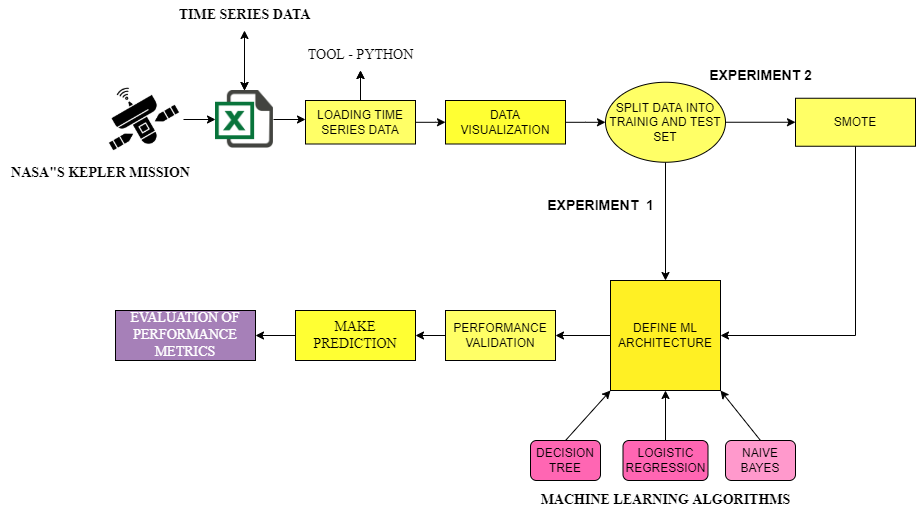

The diagram above was exported from draw.io. Its source (the exported page's mxGraphModel, read from the mxfile embedded in the PNG):
<mxGraphModel dx="1865" dy="539" grid="1" gridSize="10" guides="1" tooltips="1" connect="1" arrows="1" fold="1" page="1" pageScale="1" pageWidth="827" pageHeight="1169" math="0" shadow="0">
  <root>
    <mxCell id="0" />
    <mxCell id="1" parent="0" />
    <mxCell id="8zQq_zu-39EJrj8SOyAp-6" style="edgeStyle=orthogonalEdgeStyle;rounded=0;orthogonalLoop=1;jettySize=auto;html=1;" parent="1" source="8zQq_zu-39EJrj8SOyAp-2" edge="1">
      <mxGeometry relative="1" as="geometry">
        <mxPoint x="140" y="219" as="targetPoint" />
      </mxGeometry>
    </mxCell>
    <mxCell id="8zQq_zu-39EJrj8SOyAp-2" value="" style="shape=image;html=1;verticalAlign=top;verticalLabelPosition=bottom;labelBackgroundColor=#ffffff;imageAspect=0;aspect=fixed;image=https://cdn2.iconfinder.com/data/icons/web-development-and-studio/512/50_satellite_antenna_radar_space_Signal_space-128.png" parent="1" vertex="1">
      <mxGeometry x="30" y="180" width="78" height="78" as="geometry" />
    </mxCell>
    <mxCell id="8zQq_zu-39EJrj8SOyAp-18" style="edgeStyle=orthogonalEdgeStyle;rounded=0;orthogonalLoop=1;jettySize=auto;html=1;" parent="1" source="8zQq_zu-39EJrj8SOyAp-7" edge="1">
      <mxGeometry relative="1" as="geometry">
        <mxPoint x="230" y="219.0000000000001" as="targetPoint" />
      </mxGeometry>
    </mxCell>
    <mxCell id="8zQq_zu-39EJrj8SOyAp-79" style="edgeStyle=none;rounded=0;orthogonalLoop=1;jettySize=auto;html=1;fontFamily=Times New Roman;fontSize=14;" parent="1" source="8zQq_zu-39EJrj8SOyAp-7" edge="1">
      <mxGeometry relative="1" as="geometry">
        <mxPoint x="169" y="130" as="targetPoint" />
      </mxGeometry>
    </mxCell>
    <mxCell id="8zQq_zu-39EJrj8SOyAp-7" value="" style="shape=image;html=1;verticalAlign=top;verticalLabelPosition=bottom;labelBackgroundColor=#ffffff;imageAspect=0;aspect=fixed;image=https://cdn3.iconfinder.com/data/icons/document-icons-2/30/647702-excel-128.png" parent="1" vertex="1">
      <mxGeometry x="140" y="190" width="58" height="58" as="geometry" />
    </mxCell>
    <mxCell id="8zQq_zu-39EJrj8SOyAp-28" style="edgeStyle=orthogonalEdgeStyle;rounded=0;orthogonalLoop=1;jettySize=auto;html=1;entryX=0;entryY=0.5;entryDx=0;entryDy=0;" parent="1" source="8zQq_zu-39EJrj8SOyAp-22" target="8zQq_zu-39EJrj8SOyAp-25" edge="1">
      <mxGeometry relative="1" as="geometry" />
    </mxCell>
    <mxCell id="8zQq_zu-39EJrj8SOyAp-87" style="edgeStyle=none;rounded=0;orthogonalLoop=1;jettySize=auto;html=1;fontFamily=Times New Roman;fontSize=14;" parent="1" source="8zQq_zu-39EJrj8SOyAp-22" target="8zQq_zu-39EJrj8SOyAp-84" edge="1">
      <mxGeometry relative="1" as="geometry" />
    </mxCell>
    <mxCell id="8zQq_zu-39EJrj8SOyAp-88" value="" style="edgeStyle=none;rounded=0;orthogonalLoop=1;jettySize=auto;html=1;fontFamily=Times New Roman;fontSize=14;fontColor=#FFFFFF;" parent="1" source="8zQq_zu-39EJrj8SOyAp-22" target="8zQq_zu-39EJrj8SOyAp-84" edge="1">
      <mxGeometry relative="1" as="geometry" />
    </mxCell>
    <mxCell id="8zQq_zu-39EJrj8SOyAp-22" value="LOADING TIME SERIES DATA" style="rounded=0;whiteSpace=wrap;html=1;fillColor=#FFFF66;" parent="1" vertex="1">
      <mxGeometry x="230" y="200" width="110" height="43.5" as="geometry" />
    </mxCell>
    <mxCell id="8zQq_zu-39EJrj8SOyAp-30" style="edgeStyle=orthogonalEdgeStyle;rounded=0;orthogonalLoop=1;jettySize=auto;html=1;" parent="1" source="8zQq_zu-39EJrj8SOyAp-25" target="8zQq_zu-39EJrj8SOyAp-29" edge="1">
      <mxGeometry relative="1" as="geometry" />
    </mxCell>
    <mxCell id="8zQq_zu-39EJrj8SOyAp-25" value="DATA VISUALIZATION" style="rounded=0;whiteSpace=wrap;html=1;fillColor=#FFFF33;" parent="1" vertex="1">
      <mxGeometry x="370" y="200" width="120" height="43.5" as="geometry" />
    </mxCell>
    <mxCell id="8zQq_zu-39EJrj8SOyAp-34" style="edgeStyle=orthogonalEdgeStyle;rounded=0;orthogonalLoop=1;jettySize=auto;html=1;entryX=0.5;entryY=0;entryDx=0;entryDy=0;" parent="1" source="8zQq_zu-39EJrj8SOyAp-29" target="8zQq_zu-39EJrj8SOyAp-32" edge="1">
      <mxGeometry relative="1" as="geometry" />
    </mxCell>
    <mxCell id="8zQq_zu-39EJrj8SOyAp-37" style="edgeStyle=orthogonalEdgeStyle;rounded=0;orthogonalLoop=1;jettySize=auto;html=1;entryX=0;entryY=0.5;entryDx=0;entryDy=0;" parent="1" source="8zQq_zu-39EJrj8SOyAp-29" target="8zQq_zu-39EJrj8SOyAp-38" edge="1">
      <mxGeometry relative="1" as="geometry">
        <mxPoint x="690" y="221.75" as="targetPoint" />
      </mxGeometry>
    </mxCell>
    <mxCell id="8zQq_zu-39EJrj8SOyAp-29" value="SPLIT DATA INTO TRAINIG AND TEST SET" style="ellipse;whiteSpace=wrap;html=1;fillColor=#FFFF66;" parent="1" vertex="1">
      <mxGeometry x="530" y="181.75" width="120" height="80" as="geometry" />
    </mxCell>
    <mxCell id="8zQq_zu-39EJrj8SOyAp-61" style="edgeStyle=orthogonalEdgeStyle;rounded=0;orthogonalLoop=1;jettySize=auto;html=1;entryX=1;entryY=0.5;entryDx=0;entryDy=0;" parent="1" source="8zQq_zu-39EJrj8SOyAp-32" target="8zQq_zu-39EJrj8SOyAp-59" edge="1">
      <mxGeometry relative="1" as="geometry" />
    </mxCell>
    <mxCell id="8zQq_zu-39EJrj8SOyAp-32" value="DEFINE ML ARCHITECTURE" style="whiteSpace=wrap;html=1;aspect=fixed;fillColor=#FFF024;" parent="1" vertex="1">
      <mxGeometry x="535" y="380" width="110" height="110" as="geometry" />
    </mxCell>
    <mxCell id="8zQq_zu-39EJrj8SOyAp-39" style="edgeStyle=orthogonalEdgeStyle;rounded=0;orthogonalLoop=1;jettySize=auto;html=1;exitX=0.5;exitY=1;exitDx=0;exitDy=0;entryX=1;entryY=0.5;entryDx=0;entryDy=0;" parent="1" source="8zQq_zu-39EJrj8SOyAp-38" target="8zQq_zu-39EJrj8SOyAp-32" edge="1">
      <mxGeometry relative="1" as="geometry" />
    </mxCell>
    <mxCell id="8zQq_zu-39EJrj8SOyAp-38" value="SMOTE" style="rounded=0;whiteSpace=wrap;html=1;fillColor=#FFFF66;" parent="1" vertex="1">
      <mxGeometry x="720" y="197.75" width="120" height="48" as="geometry" />
    </mxCell>
    <mxCell id="8zQq_zu-39EJrj8SOyAp-40" value="&lt;font style=&quot;font-size: 14px;&quot;&gt;&lt;b&gt;EXPERIMENT&amp;nbsp; 1&lt;/b&gt;&lt;/font&gt;" style="text;html=1;align=center;verticalAlign=middle;resizable=0;points=[];autosize=1;strokeColor=none;fillColor=none;" parent="1" vertex="1">
      <mxGeometry x="460" y="290" width="130" height="30" as="geometry" />
    </mxCell>
    <mxCell id="8zQq_zu-39EJrj8SOyAp-41" value="&lt;b&gt;&lt;font style=&quot;font-size: 14px;&quot;&gt;EXPERIMENT 2&lt;/font&gt;&lt;/b&gt;" style="text;html=1;align=center;verticalAlign=middle;resizable=0;points=[];autosize=1;strokeColor=none;fillColor=none;" parent="1" vertex="1">
      <mxGeometry x="620" y="160" width="130" height="30" as="geometry" />
    </mxCell>
    <mxCell id="8zQq_zu-39EJrj8SOyAp-44" value="DECISION TREE" style="rounded=1;whiteSpace=wrap;html=1;fillColor=#FF66B3;" parent="1" vertex="1">
      <mxGeometry x="455" y="540" width="70" height="40" as="geometry" />
    </mxCell>
    <mxCell id="kvLLo90YT3dh74_n7PF3-7" style="edgeStyle=orthogonalEdgeStyle;rounded=0;orthogonalLoop=1;jettySize=auto;html=1;entryX=0.5;entryY=1;entryDx=0;entryDy=0;" edge="1" parent="1" source="8zQq_zu-39EJrj8SOyAp-46" target="8zQq_zu-39EJrj8SOyAp-32">
      <mxGeometry relative="1" as="geometry" />
    </mxCell>
    <mxCell id="8zQq_zu-39EJrj8SOyAp-46" value="LOGISTIC REGRESSION" style="rounded=1;whiteSpace=wrap;html=1;fillColor=#FF66B3;" parent="1" vertex="1">
      <mxGeometry x="547.5" y="540" width="85" height="40" as="geometry" />
    </mxCell>
    <mxCell id="8zQq_zu-39EJrj8SOyAp-47" value="NAIVE BAYES" style="rounded=1;whiteSpace=wrap;html=1;fillColor=#FF99CC;" parent="1" vertex="1">
      <mxGeometry x="650" y="540" width="70" height="40" as="geometry" />
    </mxCell>
    <mxCell id="8zQq_zu-39EJrj8SOyAp-74" style="edgeStyle=none;rounded=0;orthogonalLoop=1;jettySize=auto;html=1;entryX=1;entryY=0.5;entryDx=0;entryDy=0;fontFamily=Times New Roman;fontSize=14;" parent="1" source="8zQq_zu-39EJrj8SOyAp-59" target="8zQq_zu-39EJrj8SOyAp-73" edge="1">
      <mxGeometry relative="1" as="geometry" />
    </mxCell>
    <mxCell id="8zQq_zu-39EJrj8SOyAp-59" value="PERFORMANCE VALIDATION" style="rounded=0;whiteSpace=wrap;html=1;fillColor=#FFFF66;" parent="1" vertex="1">
      <mxGeometry x="370" y="410" width="110" height="50" as="geometry" />
    </mxCell>
    <mxCell id="8zQq_zu-39EJrj8SOyAp-71" value="&lt;font face=&quot;Times New Roman&quot; style=&quot;font-size: 14px;&quot;&gt;&lt;b&gt;MACHINE LEARNING ALGORITHMS&lt;/b&gt;&lt;/font&gt;" style="text;html=1;align=center;verticalAlign=middle;resizable=0;points=[];autosize=1;strokeColor=none;fillColor=none;" parent="1" vertex="1">
      <mxGeometry x="455" y="585" width="270" height="30" as="geometry" />
    </mxCell>
    <mxCell id="8zQq_zu-39EJrj8SOyAp-75" style="edgeStyle=none;rounded=0;orthogonalLoop=1;jettySize=auto;html=1;fontFamily=Times New Roman;fontSize=14;" parent="1" source="8zQq_zu-39EJrj8SOyAp-73" edge="1">
      <mxGeometry relative="1" as="geometry">
        <mxPoint x="180" y="435" as="targetPoint" />
      </mxGeometry>
    </mxCell>
    <mxCell id="8zQq_zu-39EJrj8SOyAp-73" value="MAKE PREDICTION" style="rounded=0;whiteSpace=wrap;html=1;fontFamily=Times New Roman;fontSize=14;fillColor=#FFFF33;" parent="1" vertex="1">
      <mxGeometry x="220" y="410" width="120" height="50" as="geometry" />
    </mxCell>
    <mxCell id="8zQq_zu-39EJrj8SOyAp-77" value="&lt;font color=&quot;#ffffff&quot;&gt;EVALUATION OF PERFORMANCE METRICS&lt;/font&gt;" style="rounded=0;whiteSpace=wrap;html=1;fontFamily=Times New Roman;fontSize=14;fillColor=#A680B8;" parent="1" vertex="1">
      <mxGeometry x="40" y="410" width="140" height="50" as="geometry" />
    </mxCell>
    <mxCell id="8zQq_zu-39EJrj8SOyAp-78" value="&lt;b&gt;NASA&quot;S KEPLER MISSION&lt;/b&gt;" style="text;html=1;align=center;verticalAlign=middle;resizable=0;points=[];autosize=1;strokeColor=none;fillColor=none;fontSize=14;fontFamily=Times New Roman;" parent="1" vertex="1">
      <mxGeometry x="-75" y="258" width="200" height="30" as="geometry" />
    </mxCell>
    <mxCell id="8zQq_zu-39EJrj8SOyAp-81" value="" style="edgeStyle=none;rounded=0;orthogonalLoop=1;jettySize=auto;html=1;fontFamily=Times New Roman;fontSize=14;" parent="1" target="8zQq_zu-39EJrj8SOyAp-7" edge="1">
      <mxGeometry relative="1" as="geometry">
        <mxPoint x="169" y="160" as="sourcePoint" />
      </mxGeometry>
    </mxCell>
    <mxCell id="8zQq_zu-39EJrj8SOyAp-82" value="" style="edgeStyle=none;rounded=0;orthogonalLoop=1;jettySize=auto;html=1;fontFamily=Times New Roman;fontSize=14;" parent="1" target="8zQq_zu-39EJrj8SOyAp-7" edge="1">
      <mxGeometry relative="1" as="geometry">
        <mxPoint x="169" y="150" as="sourcePoint" />
      </mxGeometry>
    </mxCell>
    <mxCell id="8zQq_zu-39EJrj8SOyAp-80" value="&lt;b&gt;TIME SERIES DATA&lt;/b&gt;" style="text;html=1;align=center;verticalAlign=middle;resizable=0;points=[];autosize=1;strokeColor=none;fillColor=none;fontSize=14;fontFamily=Times New Roman;" parent="1" vertex="1">
      <mxGeometry x="89" y="100" width="160" height="30" as="geometry" />
    </mxCell>
    <mxCell id="8zQq_zu-39EJrj8SOyAp-84" value="TOOL - PYTHON" style="text;html=1;align=center;verticalAlign=middle;resizable=0;points=[];autosize=1;strokeColor=none;fillColor=none;fontSize=14;fontFamily=Times New Roman;" parent="1" vertex="1">
      <mxGeometry x="220" y="140" width="130" height="30" as="geometry" />
    </mxCell>
    <mxCell id="kvLLo90YT3dh74_n7PF3-6" value="" style="endArrow=classic;html=1;rounded=0;entryX=0;entryY=1;entryDx=0;entryDy=0;" edge="1" parent="1" target="8zQq_zu-39EJrj8SOyAp-32">
      <mxGeometry width="50" height="50" relative="1" as="geometry">
        <mxPoint x="490" y="540" as="sourcePoint" />
        <mxPoint x="590" y="520" as="targetPoint" />
      </mxGeometry>
    </mxCell>
    <mxCell id="kvLLo90YT3dh74_n7PF3-9" value="" style="endArrow=classic;html=1;rounded=0;entryX=1;entryY=1;entryDx=0;entryDy=0;exitX=0.5;exitY=0;exitDx=0;exitDy=0;" edge="1" parent="1" source="8zQq_zu-39EJrj8SOyAp-47" target="8zQq_zu-39EJrj8SOyAp-32">
      <mxGeometry width="50" height="50" relative="1" as="geometry">
        <mxPoint x="740" y="540" as="sourcePoint" />
        <mxPoint x="790" y="490" as="targetPoint" />
      </mxGeometry>
    </mxCell>
  </root>
</mxGraphModel>